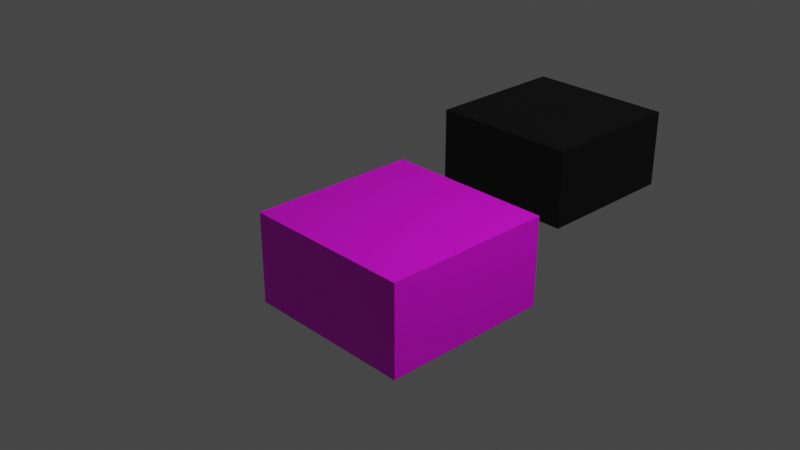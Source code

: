 # Source: banch.blend  (saved by Blender 2.90.7; exported with 4.5.12 LTS)
import bpy
from mathutils import Matrix  # noqa: F401  (used for matrix-valued properties, if any)

bpy.ops.wm.read_factory_settings(use_empty=True)
scene = bpy.context.scene
scene.name = 'Scene'

# ---- collections
col_collection = bpy.data.collections.new('Collection'); scene.collection.children.link(col_collection)

# ---- images (referenced by path relative to the original .blend; pixels are not part of the script)
import os
ASSET_DIR = os.environ.get("B2B_ASSET_DIR", "")  # directory of the original .blend (textures are referenced by path, not embedded)
HERE = os.path.dirname(os.path.abspath(__file__))  # packed textures are extracted next to this script under _unpacked/

def load_image(name, relpath, width, height, colorspace="sRGB"):
    """Load a texture the original file referenced (path relative to the .blend, or extracted next to this script)."""
    p = next((c for c in (os.path.join(HERE, relpath), os.path.join(ASSET_DIR, relpath)) if relpath and os.path.exists(c)), "")
    if p:
        img = bpy.data.images.load(p, check_existing=True)
        img.name = name
    else:  # same state as the original file: an image datablock whose file is absent (Cycles renders it pink)
        img = bpy.data.images.new(name, width, height)
        img.source = "FILE"
        img.filepath = "//" + (relpath or name)
    img.colorspace_settings.name = colorspace
    return img
img_wood_texture_jpg = load_image('Wood Texture.jpg', 'Wood Texture.jpg', 1024, 1024, 'sRGB')

# ---- materials (node trees are filled in below, after node groups)
mat_whitematerial = bpy.data.materials.new('whiteMaterial')
mat_whitematerial.use_transparent_shadow = False
mat_blackmaterial = bpy.data.materials.new('blackMaterial')
mat_blackmaterial.use_transparent_shadow = False

# ---- material node trees
mat_whitematerial.use_nodes = True; mat_whitematerial.node_tree.nodes.clear()
_N = mat_whitematerial.node_tree.nodes; _L = mat_whitematerial.node_tree.links
n0 = _N.new('ShaderNodeBsdfPrincipled'); n0.name = 'Principled BSDF'; n0.location = (10, 300)
n0.distribution = 'GGX'
n0.subsurface_method = 'BURLEY'
n0.inputs[3].default_value = 1.45
n0.inputs[27].default_value = (0.0, 0.0, 0.0, 1.0)
n0.inputs[28].default_value = 1.0
n1 = _N.new('ShaderNodeOutputMaterial'); n1.name = 'Material Output'; n1.location = (300, 300)
n2 = _N.new('ShaderNodeTexImage'); n2.name = 'Image Texture'; n2.location = (-280, 260)
n2.image = img_wood_texture_jpg
_L.new(n0.outputs[0], n1.inputs[0])
_L.new(n2.outputs[0], n0.inputs[0])
n1.is_active_output = True
mat_blackmaterial.use_nodes = True; mat_blackmaterial.node_tree.nodes.clear()
_N = mat_blackmaterial.node_tree.nodes; _L = mat_blackmaterial.node_tree.links
n0 = _N.new('ShaderNodeBsdfPrincipled'); n0.name = 'Principled BSDF'; n0.location = (10, 300)
n0.distribution = 'GGX'
n0.subsurface_method = 'BURLEY'
n0.inputs[0].default_value = (0.0005158, 0.0005158, 0.0005158, 1.0)
n0.inputs[3].default_value = 1.45
n0.inputs[27].default_value = (0.0, 0.0, 0.0, 1.0)
n0.inputs[28].default_value = 1.0
n1 = _N.new('ShaderNodeOutputMaterial'); n1.name = 'Material Output'; n1.location = (300, 300)
_L.new(n0.outputs[0], n1.inputs[0])
n1.is_active_output = True

# ---- world
world_world = bpy.data.worlds.new('World'); scene.world = world_world
world_world.use_nodes = True; world_world.node_tree.nodes.clear()
_N = world_world.node_tree.nodes; _L = world_world.node_tree.links
n0 = _N.new('ShaderNodeOutputWorld'); n0.name = 'World Output'; n0.location = (300, 300)
n1 = _N.new('ShaderNodeBackground'); n1.name = 'Background'; n1.location = (10, 300)
n1.inputs[0].default_value = (0.05088, 0.05088, 0.05088, 1.0)
_L.new(n1.outputs[0], n0.inputs[0])
n0.is_active_output = True
world_world.color = (0.05088, 0.05088, 0.05088)
world_world.use_sun_shadow = False
world_world.sun_shadow_jitter_overblur = 0.0

# ---- cameras
cam_camera = bpy.data.cameras.new('Camera')
cam_camera.clip_end = 100.0
cam_camera.ortho_scale = 7.314

# ---- lights
light_light = bpy.data.lights.new('Light', 'POINT')
light_light.transmission_factor = 0.0
light_light.energy = 1000.0
light_light.shadow_soft_size = 0.1
light_light.shadow_maximum_resolution = 0.006
light_light.use_absolute_resolution = True

# ---- meshes
me_cube_001 = bpy.data.meshes.new('Cube.001')
me_cube_001.from_pydata([(-1.0, -1.0, -1.0), (-1.0, -1.0, 0.05), (-1.0, 1.0, -1.0), (-1.0, 1.0, 0.05), (1.0, -1.0, -1.0), (1.0, -1.0, 0.05), (1.0, 1.0, -1.0), (1.0, 1.0, 0.05)], [], [(0, 1, 3, 2), (2, 3, 7, 6), (6, 7, 5, 4), (4, 5, 1, 0), (2, 6, 4, 0), (7, 3, 1, 5)])
_uv = me_cube_001.uv_layers.new(name='UVMap')
_uv.uv.foreach_set('vector', [0.375, 0.0, 0.625, 0.0, 0.625, 0.25, 0.375, 0.25, 0.375, 0.25, 0.625, 0.25, 0.625, 0.5, 0.375, 0.5, 0.375, 0.5, 0.625, 0.5, 0.625, 0.75, 0.375, 0.75, 0.375, 0.75, 0.625, 0.75, 0.625, 1.0, 0.375, 1.0, 0.125, 0.5, 0.375, 0.5, 0.375, 0.75, 0.125, 0.75, 0.625, 0.5, 0.875, 0.5, 0.875, 0.75, 0.625, 0.75])
me_cube_001.materials.append(mat_whitematerial)
me_cube_001.use_remesh_fix_poles = True
me_cube_001.use_remesh_preserve_attributes = False
me_cube_001.use_mirror_vertex_groups = False
me_cube_001.update()
me_cube_002 = bpy.data.meshes.new('Cube.002')
me_cube_002.from_pydata([(-1.0, -1.0, -1.0), (-1.0, -1.0, 0.05), (-1.0, 1.0, -1.0), (-1.0, 1.0, 0.05), (1.0, -1.0, -1.0), (1.0, -1.0, 0.05), (1.0, 1.0, -1.0), (1.0, 1.0, 0.05)], [], [(0, 1, 3, 2), (2, 3, 7, 6), (6, 7, 5, 4), (4, 5, 1, 0), (2, 6, 4, 0), (7, 3, 1, 5)])
_uv = me_cube_002.uv_layers.new(name='UVMap')
_uv.uv.foreach_set('vector', [0.375, 0.0, 0.625, 0.0, 0.625, 0.25, 0.375, 0.25, 0.375, 0.25, 0.625, 0.25, 0.625, 0.5, 0.375, 0.5, 0.375, 0.5, 0.625, 0.5, 0.625, 0.75, 0.375, 0.75, 0.375, 0.75, 0.625, 0.75, 0.625, 1.0, 0.375, 1.0, 0.125, 0.5, 0.375, 0.5, 0.375, 0.75, 0.125, 0.75, 0.625, 0.5, 0.875, 0.5, 0.875, 0.75, 0.625, 0.75])
me_cube_002.materials.append(mat_blackmaterial)
me_cube_002.use_remesh_fix_poles = True
me_cube_002.use_remesh_preserve_attributes = False
me_cube_002.use_mirror_vertex_groups = False
me_cube_002.update()

# ---- objects
ob_light = bpy.data.objects.new('Light', light_light)
ob_camera = bpy.data.objects.new('Camera', cam_camera)
ob_cube = bpy.data.objects.new('Cube', me_cube_001)
ob_cube_001 = bpy.data.objects.new('Cube.001', me_cube_002)

# ---- transforms, parenting, visibility, modifiers, constraints
ob_light.location = (4.076, 1.005, 5.904)
ob_light.rotation_euler = (0.6503, 0.05522, 1.866)
ob_light.lock_rotations_4d = False
ob_light.empty_display_type = 'ARROWS'
ob_light.color = (0.0, 0.0, 0.0, 0.0)
ob_light.lineart.crease_threshold = 0.0
ob_camera.location = (7.359, -6.926, 4.958)
ob_camera.rotation_euler = (1.109, 0.0, 0.8149)
ob_camera.lock_rotations_4d = False
ob_camera.empty_display_type = 'ARROWS'
ob_camera.color = (0.0, 0.0, 0.0, 0.0)
ob_camera.display_type = 'WIRE'
ob_camera.lineart.crease_threshold = 0.0
ob_cube.location = (0.0, 0.0, 0.0)
ob_cube.lineart.crease_threshold = 0.0
ob_cube_001.location = (-1.384, 4.107, -0.3261)
ob_cube_001.lineart.crease_threshold = 0.0

# ---- collection membership
col_collection.objects.link(ob_light)
col_collection.objects.link(ob_camera)
col_collection.objects.link(ob_cube)
col_collection.objects.link(ob_cube_001)

# ---- scene / render settings (as saved in the file)
scene.camera = ob_camera
scene.frame_start = 1; scene.frame_end = 250; scene.frame_set(1)
scene.render.engine = 'BLENDER_EEVEE_NEXT'
scene.cycles.use_denoising = False
scene.cycles.samples = 128
scene.cycles.sampling_pattern = 'TABULATED_SOBOL'
scene.cycles.use_adaptive_sampling = False
scene.cycles.use_light_tree = False
scene.view_settings.view_transform = 'Filmic'
bpy.context.view_layer.update()

